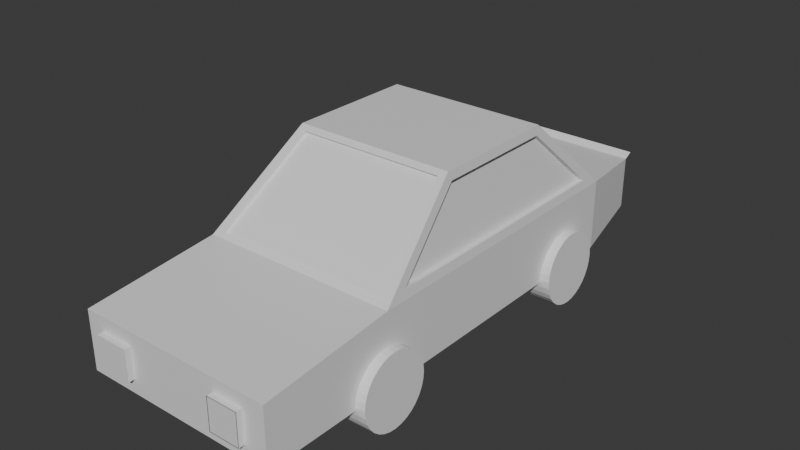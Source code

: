 # Source: Basic_Car_Model.blend  (saved by Blender 4.4.32; exported with 4.5.12 LTS)
import bpy
from mathutils import Matrix  # noqa: F401  (used for matrix-valued properties, if any)

bpy.ops.wm.read_factory_settings(use_empty=True)
scene = bpy.context.scene
scene.name = 'Scene'

# ---- collections
col_collection = bpy.data.collections.new('Collection'); scene.collection.children.link(col_collection)

# ---- materials (node trees are filled in below, after node groups)
mat_material = bpy.data.materials.new('Material')
mat_material.alpha_threshold = 0.0
mat_material.roughness = 0.5
mat_material.line_color = (0.0, 0.0, 0.0, 1.0)

# ---- material node trees
mat_material.use_nodes = True; mat_material.node_tree.nodes.clear()
_N = mat_material.node_tree.nodes; _L = mat_material.node_tree.links
n0 = _N.new('ShaderNodeOutputMaterial'); n0.name = 'Material Output'; n0.location = (300, 300)
n1 = _N.new('ShaderNodeBsdfPrincipled'); n1.name = 'Principled BSDF'; n1.location = (10, 300)
n1.inputs[3].default_value = 1.45
_L.new(n1.outputs[0], n0.inputs[0])
n0.is_active_output = True

# ---- world
world_world = bpy.data.worlds.new('World'); scene.world = world_world
world_world.use_nodes = True; world_world.node_tree.nodes.clear()
_N = world_world.node_tree.nodes; _L = world_world.node_tree.links
n0 = _N.new('ShaderNodeOutputWorld'); n0.name = 'World Output'; n0.location = (300, 300)
n1 = _N.new('ShaderNodeBackground'); n1.name = 'Background'; n1.location = (10, 300)
n1.inputs[0].default_value = (0.05088, 0.05088, 0.05088, 1.0)
_L.new(n1.outputs[0], n0.inputs[0])
n0.is_active_output = True
world_world.color = (0.05088, 0.05088, 0.05088)
world_world.sun_shadow_jitter_overblur = 0.0

# ---- meshes
me_cube = bpy.data.meshes.new('Cube')
me_cube.from_pydata([(0.9899, 0.5782, 1.002), (1.084, 1.473, 0.1814), (0.9899, -0.9516, 1.002), (1.084, -1.83, 0.1814), (-0.6663, 0.5799, 1.011), (-0.8773, 1.494, 0.1726), (-0.6663, -0.9534, 1.011), (-0.8773, -1.851, 0.1726), (-0.9031, 1.759, -0.8297), (-0.9031, -2.112, -0.8297), (1.097, 1.759, -0.8297), (1.097, -2.112, -0.8297), (-0.7265, -3.777, -0.2717), (0.9555, -3.777, -0.1797), (-0.7265, -3.777, -0.6531), (0.9555, -3.777, -0.7451), (0.8509, 2.906, -0.147), (-0.657, 2.906, -0.147), (0.8509, 2.906, -0.7003), (-0.657, 2.906, -0.7003), (-0.9031, -3.777, -0.09511), (1.097, -3.777, -0.09511), (-0.9031, -3.777, -0.8297), (1.097, -3.777, -0.8297), (-0.9031, -3.777, -0.09511), (1.097, -3.777, -0.09511), (-0.9031, -3.777, -0.8297), (1.097, -3.777, -0.8297), (0.09693, 1.759, 0.07037), (0.1683, -1.052, 1.061), (0.09693, -2.057, 0.1224), (0.1683, 0.6219, 1.113), (0.09693, 1.759, -0.8297), (0.09693, -2.112, -0.8297), (0.09693, -3.777, -0.09511), (0.09693, -3.777, -0.8297), (0.09693, 2.906, -0.147), (0.09693, 2.906, -0.7003), (0.09693, -3.777, -0.09511), (0.09693, -3.777, -0.8297), (-0.386, -3.777, -0.2717), (-0.386, -3.777, -0.6531), (0.5625, -3.777, -0.2619), (0.8732, -3.777, -0.2619), (0.5625, -3.777, -0.6629), (0.8732, -3.777, -0.6629), (-0.8185, -3.777, -0.7451), (-0.8185, -3.777, -0.1797), (0.04002, -3.777, -0.1797), (0.04002, -3.777, -0.7451), (0.04002, -3.777, -0.1797), (0.9555, -3.777, -0.1797), (0.04002, -3.777, -0.7451), (0.9555, -3.777, -0.7451), (0.5625, -3.857, -0.2619), (0.8732, -3.857, -0.2619), (0.5625, -3.857, -0.6629), (0.8732, -3.857, -0.6629), (-0.7265, -3.853, -0.6531), (-0.7265, -3.853, -0.2717), (-0.386, -3.853, -0.2717), (-0.386, -3.853, -0.6531), (0.5625, -3.851, -0.2619), (0.8732, -3.851, -0.2619), (0.5625, -3.851, -0.6629), (0.8732, -3.851, -0.6629), (0.09693, 2.906, -0.08957), (-0.7145, 2.906, -0.08957), (0.09693, 2.906, -0.7577), (-0.7145, 2.906, -0.7577), (0.9083, 2.906, -0.7577), (0.9083, 2.906, -0.08957), (0.09693, 3.015, -0.03276), (-0.7145, 3.015, -0.03276), (0.9083, 3.015, -0.03276), (0.09693, 3.015, -0.09021), (-0.657, 3.015, -0.09021), (0.8509, 3.015, -0.09021), (0.9772, 0.6219, 1.113), (1.097, 1.759, 0.07037), (0.9066, -1.052, 1.061), (1.014, -2.057, 0.1224), (0.8735, 0.5782, 0.9887), (0.9678, 1.473, 0.168), (0.8735, -0.9516, 0.9887), (0.9678, -1.83, 0.168), (-0.9031, 1.759, 0.07037), (-0.8126, -2.057, 0.1224), (-0.5763, -1.052, 1.061), (-0.6406, 0.6219, 1.113), (-0.7209, 1.494, 0.1332), (-0.7209, -1.851, 0.1332), (-0.5098, -0.9534, 0.9715), (-0.5098, 0.5799, 0.9715), (0.9411, 0.5782, 0.9965), (1.035, 1.473, 0.1758), (0.9411, -0.9516, 0.9965), (1.035, -1.83, 0.1758), (-0.772, 1.494, 0.1461), (-0.772, -1.851, 0.1461), (-0.5609, -0.9534, 0.9843), (-0.5609, 0.5799, 0.9843), (-0.8063, 1.494, 0.1547), (-0.8063, -1.851, 0.1547), (-0.5952, -0.9534, 0.993), (-0.5952, 0.5799, 0.993), (-0.9031, -2.112, 0.07037), (-0.6406, -0.9959, 1.113), (0.9772, -0.9959, 1.113), (1.097, -2.112, 0.07037), (0.1683, -0.9959, 1.113), (0.09693, -2.112, 0.07037), (0.1683, -1.02, 1.028), (0.09693, -2.026, 0.08906), (-0.8126, -2.026, 0.08906), (-0.5763, -1.02, 1.028), (0.9066, -1.02, 1.028), (1.014, -2.026, 0.08906), (0.2987, 0.6, -0.7606), (0.2987, 0.6, 0.7606), (0.4176, 0.5854, -0.7606), (0.4176, 0.5854, 0.7606), (0.5319, 0.5421, -0.7606), (0.5319, 0.5421, 0.7606), (0.6372, 0.4718, -0.7606), (0.6372, 0.4718, 0.7606), (0.7296, 0.3772, -0.7606), (0.7296, 0.3772, 0.7606), (0.8053, 0.262, -0.7606), (0.8053, 0.262, 0.7606), (0.8616, 0.1305, -0.7606), (0.8616, 0.1305, 0.7606), (0.8963, -0.01219, -0.7606), (0.8963, -0.01219, 0.7606), (0.908, -0.1606, -0.7606), (0.908, -0.1606, 0.7606), (0.8963, -0.3089, -0.7606), (0.8963, -0.3089, 0.7606), (0.8616, -0.4516, -0.7606), (0.8616, -0.4516, 0.7606), (0.8053, -0.5831, -0.7606), (0.8053, -0.5831, 0.7606), (0.7296, -0.6984, -0.7606), (0.7296, -0.6984, 0.7606), (0.6372, -0.7929, -0.7606), (0.6372, -0.7929, 0.7606), (0.5319, -0.8632, -0.7606), (0.5319, -0.8632, 0.7606), (0.4176, -0.9065, -0.7606), (0.4176, -0.9065, 0.7606), (0.2987, -0.9211, -0.7606), (0.2987, -0.9211, 0.7606), (0.1799, -0.9065, -0.7606), (0.1799, -0.9065, 0.7606), (0.06558, -0.8632, -0.7606), (0.06558, -0.8632, 0.7606), (-0.03975, -0.7929, -0.7606), (-0.03975, -0.7929, 0.7606), (-0.1321, -0.6984, -0.7606), (-0.1321, -0.6984, 0.7606), (-0.2078, -0.5831, -0.7606), (-0.2078, -0.5831, 0.7606), (-0.2641, -0.4516, -0.7606), (-0.2641, -0.4516, 0.7606), (-0.2988, -0.3089, -0.7606), (-0.2988, -0.3089, 0.7606), (-0.3105, -0.1606, -0.7606), (-0.3105, -0.1606, 0.7606), (-0.2988, -0.01219, -0.7606), (-0.2988, -0.01219, 0.7606), (-0.2641, 0.1305, -0.7606), (-0.2641, 0.1305, 0.7606), (-0.2078, 0.262, -0.7606), (-0.2078, 0.262, 0.7606), (-0.1321, 0.3772, -0.7606), (-0.1321, 0.3772, 0.7606), (-0.03975, 0.4718, -0.7606), (-0.03975, 0.4718, 0.7606), (0.06558, 0.5421, -0.7606), (0.06558, 0.5421, 0.7606), (0.1799, 0.5854, -0.7606), (0.1799, 0.5854, 0.7606)], [], [(31, 89, 107, 110), (30, 81, 117, 113), (6, 4, 93, 92), (106, 86, 8, 9), (3, 1, 83, 85), (28, 31, 78, 79), (32, 10, 11, 33), (79, 109, 11, 10), (8, 86, 67, 69), (11, 109, 21, 23), (12, 14, 58, 59), (33, 11, 23, 35), (111, 106, 20, 34), (106, 9, 22, 20), (36, 16, 18, 37), (28, 79, 71, 66), (79, 10, 70, 71), (32, 8, 69, 68), (38, 25, 21, 34), (39, 26, 22, 35), (26, 24, 20, 22), (25, 27, 23, 21), (48, 13, 25, 38), (49, 46, 26, 39), (46, 47, 24, 26), (13, 15, 27, 25), (15, 49, 39, 27), (47, 48, 38, 24), (27, 39, 35, 23), (24, 38, 34, 20), (10, 32, 68, 70), (86, 28, 66, 67), (17, 36, 37, 19), (109, 111, 34, 21), (9, 33, 35, 22), (13, 48, 50, 51), (8, 32, 33, 9), (86, 89, 31, 28), (87, 30, 113, 114), (78, 31, 110, 108), (42, 44, 56, 54), (48, 49, 52, 50), (15, 13, 51, 53), (49, 15, 53, 52), (14, 12, 47, 46), (12, 40, 48, 47), (41, 14, 46, 49), (40, 41, 49, 48), (42, 43, 51, 50), (45, 44, 52, 53), (43, 45, 53, 51), (44, 42, 50, 52), (57, 55, 63, 65), (44, 45, 57, 56), (45, 43, 55, 57), (43, 42, 54, 55), (60, 59, 58, 61), (41, 40, 60, 61), (40, 12, 59, 60), (14, 41, 61, 58), (63, 62, 64, 65), (55, 54, 62, 63), (54, 56, 64, 62), (56, 57, 65, 64), (67, 66, 72, 73), (19, 37, 68, 69), (17, 19, 69, 67), (18, 16, 71, 70), (17, 67, 73, 76), (37, 18, 70, 68), (75, 76, 73, 72), (77, 75, 72, 74), (16, 36, 75, 77), (71, 16, 77, 74), (36, 17, 76, 75), (66, 71, 74, 72), (0, 1, 79, 78), (3, 2, 108, 109), (2, 0, 78, 108), (1, 3, 109, 79), (82, 84, 96, 94), (2, 3, 85, 84), (0, 2, 84, 82), (1, 0, 82, 83), (7, 5, 86, 106), (6, 7, 106, 107), (5, 4, 89, 86), (4, 6, 107, 89), (91, 92, 100, 99), (7, 6, 92, 91), (4, 5, 90, 93), (5, 7, 91, 90), (95, 94, 96, 97), (83, 82, 94, 95), (85, 83, 95, 97), (84, 85, 97, 96), (100, 101, 105, 104), (93, 90, 98, 101), (90, 91, 99, 98), (92, 93, 101, 100), (103, 104, 105, 102), (99, 100, 104, 103), (101, 98, 102, 105), (98, 99, 103, 102), (87, 88, 107, 106), (80, 81, 109, 108), (88, 29, 110, 107), (81, 30, 111, 109), (29, 80, 108, 110), (30, 87, 106, 111), (113, 112, 115, 114), (117, 116, 112, 113), (81, 80, 116, 117), (80, 29, 112, 116), (29, 88, 115, 112), (88, 87, 114, 115), (118, 119, 121, 120), (120, 121, 123, 122), (122, 123, 125, 124), (124, 125, 127, 126), (126, 127, 129, 128), (128, 129, 131, 130), (130, 131, 133, 132), (132, 133, 135, 134), (134, 135, 137, 136), (136, 137, 139, 138), (138, 139, 141, 140), (140, 141, 143, 142), (142, 143, 145, 144), (144, 145, 147, 146), (146, 147, 149, 148), (148, 149, 151, 150), (150, 151, 153, 152), (152, 153, 155, 154), (154, 155, 157, 156), (156, 157, 159, 158), (158, 159, 161, 160), (160, 161, 163, 162), (162, 163, 165, 164), (164, 165, 167, 166), (166, 167, 169, 168), (168, 169, 171, 170), (170, 171, 173, 172), (172, 173, 175, 174), (174, 175, 177, 176), (176, 177, 179, 178), (121, 119, 181, 179, 177, 175, 173, 171, 169, 167, 165, 163, 161, 159, 157, 155, 153, 151, 149, 147, 145, 143, 141, 139, 137, 135, 133, 131, 129, 127, 125, 123), (178, 179, 181, 180), (180, 181, 119, 118), (118, 120, 122, 124, 126, 128, 130, 132, 134, 136, 138, 140, 142, 144, 146, 148, 150, 152, 154, 156, 158, 160, 162, 164, 166, 168, 170, 172, 174, 176, 178, 180)])
_uv = me_cube.uv_layers.new(name='UVMap')
_uv.uv.foreach_set('vector', [0.75, 0.5, 0.875, 0.5, 0.875, 0.75, 0.75, 0.75, 0.3875, 0.8755, 0.3875, 0.7598, 0.3875, 0.7598, 0.3875, 0.8755, 0.6005, 0.01504, 0.6005, 0.2349, 0.6005, 0.2349, 0.6005, 0.01504, 0.375, 0.0, 0.375, 0.25, 0.375, 0.25, 0.375, 0.0, 0.4016, 0.7388, 0.4016, 0.5113, 0.4016, 0.5113, 0.4016, 0.7388, 0.375, 0.375, 0.625, 0.375, 0.625, 0.5, 0.375, 0.5, 0.25, 0.5, 0.375, 0.5, 0.375, 0.75, 0.25, 0.75, 0.375, 0.5, 0.375, 0.75, 0.375, 0.75, 0.375, 0.5, 0.375, 0.25, 0.375, 0.25, 0.375, 0.25, 0.375, 0.25, 0.375, 0.75, 0.375, 0.75, 0.375, 0.75, 0.375, 0.75, 0.375, 0.9772, 0.375, 0.9772, 0.375, 0.9772, 0.375, 0.9772, 0.25, 0.75, 0.375, 0.75, 0.375, 0.75, 0.25, 0.75, 0.375, 0.875, 0.375, 1.0, 0.375, 1.0, 0.375, 0.875, 0.375, 0.0, 0.375, 0.0, 0.375, 0.0, 0.375, 0.0, 0.375, 0.375, 0.375, 0.4911, 0.375, 0.4911, 0.375, 0.375, 0.375, 0.375, 0.375, 0.5, 0.375, 0.5, 0.375, 0.375, 0.375, 0.5, 0.375, 0.5, 0.375, 0.5, 0.375, 0.5, 0.25, 0.5, 0.125, 0.5, 0.125, 0.5, 0.25, 0.5, 0.375, 0.875, 0.375, 0.75, 0.375, 0.75, 0.375, 0.875, 0.375, 0.875, 0.375, 1.0, 0.375, 1.0, 0.375, 0.875, 0.0, 0.0, 0.0, 0.0, 0.0, 0.0, 0.0, 0.0, 0.0, 0.0, 0.0, 0.0, 0.0, 0.0, 0.0, 0.0, 0.375, 0.875, 0.375, 0.7606, 0.375, 0.75, 0.375, 0.875, 0.375, 0.875, 0.375, 0.9894, 0.375, 1.0, 0.375, 0.875, 0.375, 0.9894, 0.375, 0.9894, 0.375, 1.0, 0.375, 1.0, 0.375, 0.7606, 0.375, 0.7606, 0.375, 0.75, 0.375, 0.75, 0.375, 0.7606, 0.375, 0.875, 0.375, 0.875, 0.375, 0.75, 0.375, 0.9894, 0.375, 0.875, 0.375, 0.875, 0.375, 1.0, 0.375, 0.75, 0.375, 0.875, 0.375, 0.875, 0.375, 0.75, 0.375, 1.0, 0.375, 0.875, 0.375, 0.875, 0.375, 1.0, 0.375, 0.5, 0.25, 0.5, 0.25, 0.5, 0.375, 0.5, 0.375, 0.25, 0.375, 0.375, 0.375, 0.375, 0.375, 0.25, 0.375, 0.2589, 0.375, 0.375, 0.375, 0.375, 0.375, 0.2589, 0.375, 0.75, 0.375, 0.875, 0.375, 0.875, 0.375, 0.75, 0.125, 0.75, 0.25, 0.75, 0.25, 0.75, 0.125, 0.75, 0.375, 0.7606, 0.375, 0.875, 0.375, 0.875, 0.375, 0.7606, 0.125, 0.5, 0.25, 0.5, 0.25, 0.75, 0.125, 0.75, 0.375, 0.25, 0.625, 0.25, 0.625, 0.375, 0.375, 0.375, 0.3875, 0.9901, 0.3875, 0.8755, 0.3875, 0.8755, 0.3875, 0.9901, 0.625, 0.5, 0.75, 0.5, 0.75, 0.75, 0.625, 0.75, 0.375, 0.8647, 0.375, 0.8647, 0.375, 0.8647, 0.375, 0.8647, 0.0, 0.0, 0.0, 0.0, 0.0, 0.0, 0.0, 0.0, 0.0, 0.0, 0.0, 0.0, 0.0, 0.0, 0.0, 0.0, 0.375, 0.875, 0.375, 0.7606, 0.375, 0.7606, 0.375, 0.875, 0.375, 0.9772, 0.375, 0.9772, 0.375, 0.9894, 0.375, 0.9894, 0.375, 0.9772, 0.375, 0.8873, 0.375, 0.875, 0.375, 0.9894, 0.375, 0.8873, 0.375, 0.9772, 0.375, 0.9894, 0.375, 0.875, 0.375, 0.8873, 0.375, 0.8873, 0.375, 0.875, 0.375, 0.875, 0.375, 0.8647, 0.375, 0.7708, 0.375, 0.7606, 0.375, 0.875, 0.375, 0.7708, 0.375, 0.8647, 0.375, 0.875, 0.375, 0.7606, 0.375, 0.7708, 0.375, 0.7708, 0.375, 0.7606, 0.375, 0.7606, 0.375, 0.8647, 0.375, 0.8647, 0.375, 0.875, 0.375, 0.875, 0.375, 0.7708, 0.375, 0.7708, 0.375, 0.7708, 0.375, 0.7708, 0.375, 0.8647, 0.375, 0.7708, 0.375, 0.7708, 0.375, 0.8647, 0.375, 0.7708, 0.375, 0.7708, 0.375, 0.7708, 0.375, 0.7708, 0.375, 0.7708, 0.375, 0.8647, 0.375, 0.8647, 0.375, 0.7708, 0.375, 0.8873, 0.375, 0.9772, 0.375, 0.9772, 0.375, 0.8873, 0.375, 0.8873, 0.375, 0.8873, 0.375, 0.8873, 0.375, 0.8873, 0.375, 0.8873, 0.375, 0.9772, 0.375, 0.9772, 0.375, 0.8873, 0.375, 0.9772, 0.375, 0.8873, 0.375, 0.8873, 0.375, 0.9772, 0.375, 0.7708, 0.375, 0.8647, 0.375, 0.8647, 0.375, 0.7708, 0.375, 0.7708, 0.375, 0.8647, 0.375, 0.8647, 0.375, 0.7708, 0.375, 0.8647, 0.375, 0.8647, 0.375, 0.8647, 0.375, 0.8647, 0.375, 0.8647, 0.375, 0.7708, 0.375, 0.7708, 0.375, 0.8647, 0.375, 0.25, 0.375, 0.375, 0.375, 0.375, 0.375, 0.25, 0.375, 0.2589, 0.375, 0.375, 0.375, 0.375, 0.375, 0.25, 0.375, 0.2589, 0.375, 0.2589, 0.375, 0.25, 0.375, 0.25, 0.375, 0.4911, 0.375, 0.4911, 0.375, 0.5, 0.375, 0.5, 0.375, 0.2589, 0.375, 0.25, 0.375, 0.25, 0.375, 0.2589, 0.375, 0.375, 0.375, 0.4911, 0.375, 0.5, 0.375, 0.375, 0.375, 0.375, 0.375, 0.2589, 0.375, 0.25, 0.375, 0.375, 0.375, 0.4911, 0.375, 0.375, 0.375, 0.375, 0.375, 0.5, 0.375, 0.4911, 0.375, 0.375, 0.375, 0.375, 0.375, 0.4911, 0.375, 0.5, 0.375, 0.4911, 0.375, 0.4911, 0.375, 0.5, 0.375, 0.375, 0.375, 0.2589, 0.375, 0.2589, 0.375, 0.375, 0.375, 0.375, 0.375, 0.5, 0.375, 0.5, 0.375, 0.375, 0.5984, 0.5161, 0.4016, 0.5113, 0.375, 0.5, 0.625, 0.5, 0.4016, 0.7388, 0.5984, 0.734, 0.625, 0.75, 0.375, 0.75, 0.5984, 0.734, 0.5984, 0.5161, 0.625, 0.5, 0.625, 0.75, 0.4016, 0.5113, 0.4016, 0.7388, 0.375, 0.75, 0.375, 0.5, 0.5984, 0.5161, 0.5984, 0.734, 0.5984, 0.734, 0.5984, 0.5161, 0.5984, 0.734, 0.4016, 0.7388, 0.4016, 0.7388, 0.5984, 0.734, 0.5984, 0.5161, 0.5984, 0.734, 0.5984, 0.734, 0.5984, 0.5161, 0.4016, 0.5113, 0.5984, 0.5161, 0.5984, 0.5161, 0.4016, 0.5113, 0.3995, 0.01048, 0.3995, 0.2394, 0.375, 0.25, 0.375, 0.0, 0.6005, 0.01504, 0.3995, 0.01048, 0.375, 0.0, 0.625, 0.0, 0.3995, 0.2394, 0.6005, 0.2349, 0.625, 0.25, 0.375, 0.25, 0.6005, 0.2349, 0.6005, 0.01504, 0.625, 0.0, 0.625, 0.25, 0.3995, 0.01048, 0.6005, 0.01504, 0.6005, 0.01504, 0.3995, 0.01048, 0.3995, 0.01048, 0.6005, 0.01504, 0.6005, 0.01504, 0.3995, 0.01048, 0.6005, 0.2349, 0.3995, 0.2394, 0.3995, 0.2394, 0.6005, 0.2349, 0.3995, 0.2394, 0.3995, 0.01048, 0.3995, 0.01048, 0.3995, 0.2394, 0.4016, 0.5113, 0.5984, 0.5161, 0.5984, 0.734, 0.4016, 0.7388, 0.4016, 0.5113, 0.5984, 0.5161, 0.5984, 0.5161, 0.4016, 0.5113, 0.4016, 0.7388, 0.4016, 0.5113, 0.4016, 0.5113, 0.4016, 0.7388, 0.5984, 0.734, 0.4016, 0.7388, 0.4016, 0.7388, 0.5984, 0.734, 0.6005, 0.01504, 0.6005, 0.2349, 0.6005, 0.2349, 0.6005, 0.01504, 0.6005, 0.2349, 0.3995, 0.2394, 0.3995, 0.2394, 0.6005, 0.2349, 0.3995, 0.2394, 0.3995, 0.01048, 0.3995, 0.01048, 0.3995, 0.2394, 0.6005, 0.01504, 0.6005, 0.2349, 0.6005, 0.2349, 0.6005, 0.01504, 0.3995, 0.01048, 0.6005, 0.01504, 0.6005, 0.2349, 0.3995, 0.2394, 0.3995, 0.01048, 0.6005, 0.01504, 0.6005, 0.01504, 0.3995, 0.01048, 0.6005, 0.2349, 0.3995, 0.2394, 0.3995, 0.2394, 0.6005, 0.2349, 0.3995, 0.2394, 0.3995, 0.01048, 0.3995, 0.01048, 0.3995, 0.2394, 0.3875, 0.9901, 0.6125, 0.9885, 0.625, 1.0, 0.375, 1.0, 0.6125, 0.7614, 0.3875, 0.7598, 0.375, 0.75, 0.625, 0.75, 0.6125, 0.9885, 0.6125, 0.8745, 0.625, 0.875, 0.625, 1.0, 0.3875, 0.7598, 0.3875, 0.8755, 0.375, 0.875, 0.375, 0.75, 0.6125, 0.8745, 0.6125, 0.7614, 0.625, 0.75, 0.625, 0.875, 0.3875, 0.8755, 0.3875, 0.9901, 0.375, 1.0, 0.375, 0.875, 0.3875, 0.8755, 0.6125, 0.8745, 0.6125, 0.9885, 0.3875, 0.9901, 0.3875, 0.7598, 0.6125, 0.7614, 0.6125, 0.8745, 0.3875, 0.8755, 0.3875, 0.7598, 0.6125, 0.7614, 0.6125, 0.7614, 0.3875, 0.7598, 0.6125, 0.7614, 0.6125, 0.8745, 0.6125, 0.8745, 0.6125, 0.7614, 0.6125, 0.8745, 0.6125, 0.9885, 0.6125, 0.9885, 0.6125, 0.8745, 0.6125, 0.9885, 0.3875, 0.9901, 0.3875, 0.9901, 0.6125, 0.9885, 1.0, 0.5, 1.0, 1.0, 0.9688, 1.0, 0.9688, 0.5, 0.9688, 0.5, 0.9688, 1.0, 0.9375, 1.0, 0.9375, 0.5, 0.9375, 0.5, 0.9375, 1.0, 0.9062, 1.0, 0.9062, 0.5, 0.9062, 0.5, 0.9062, 1.0, 0.875, 1.0, 0.875, 0.5, 0.875, 0.5, 0.875, 1.0, 0.8438, 1.0, 0.8438, 0.5, 0.8438, 0.5, 0.8438, 1.0, 0.8125, 1.0, 0.8125, 0.5, 0.8125, 0.5, 0.8125, 1.0, 0.7812, 1.0, 0.7812, 0.5, 0.7812, 0.5, 0.7812, 1.0, 0.75, 1.0, 0.75, 0.5, 0.75, 0.5, 0.75, 1.0, 0.7188, 1.0, 0.7188, 0.5, 0.7188, 0.5, 0.7188, 1.0, 0.6875, 1.0, 0.6875, 0.5, 0.6875, 0.5, 0.6875, 1.0, 0.6562, 1.0, 0.6562, 0.5, 0.6562, 0.5, 0.6562, 1.0, 0.625, 1.0, 0.625, 0.5, 0.625, 0.5, 0.625, 1.0, 0.5938, 1.0, 0.5938, 0.5, 0.5938, 0.5, 0.5938, 1.0, 0.5625, 1.0, 0.5625, 0.5, 0.5625, 0.5, 0.5625, 1.0, 0.5312, 1.0, 0.5312, 0.5, 0.5312, 0.5, 0.5312, 1.0, 0.5, 1.0, 0.5, 0.5, 0.5, 0.5, 0.5, 1.0, 0.4688, 1.0, 0.4688, 0.5, 0.4688, 0.5, 0.4688, 1.0, 0.4375, 1.0, 0.4375, 0.5, 0.4375, 0.5, 0.4375, 1.0, 0.4062, 1.0, 0.4062, 0.5, 0.4062, 0.5, 0.4062, 1.0, 0.375, 1.0, 0.375, 0.5, 0.375, 0.5, 0.375, 1.0, 0.3438, 1.0, 0.3438, 0.5, 0.3438, 0.5, 0.3438, 1.0, 0.3125, 1.0, 0.3125, 0.5, 0.3125, 0.5, 0.3125, 1.0, 0.2812, 1.0, 0.2812, 0.5, 0.2812, 0.5, 0.2812, 1.0, 0.25, 1.0, 0.25, 0.5, 0.25, 0.5, 0.25, 1.0, 0.2188, 1.0, 0.2188, 0.5, 0.2188, 0.5, 0.2188, 1.0, 0.1875, 1.0, 0.1875, 0.5, 0.1875, 0.5, 0.1875, 1.0, 0.1562, 1.0, 0.1562, 0.5, 0.1562, 0.5, 0.1562, 1.0, 0.125, 1.0, 0.125, 0.5, 0.125, 0.5, 0.125, 1.0, 0.09375, 1.0, 0.09375, 0.5, 0.09375, 0.5, 0.09375, 1.0, 0.0625, 1.0, 0.0625, 0.5, 0.2968, 0.4854, 0.25, 0.49, 0.2032, 0.4854, 0.1582, 0.4717, 0.1167, 0.4496, 0.08029, 0.4197, 0.05045, 0.3833, 0.02827, 0.3418, 0.01461, 0.2968, 0.01, 0.25, 0.01461, 0.2032, 0.02827, 0.1582, 0.05045, 0.1167, 0.08029, 0.08029, 0.1167, 0.05045, 0.1582, 0.02827, 0.2032, 0.01461, 0.25, 0.01, 0.2968, 0.01461, 0.3418, 0.02827, 0.3833, 0.05045, 0.4197, 0.08029, 0.4496, 0.1167, 0.4717, 0.1582, 0.4854, 0.2032, 0.49, 0.25, 0.4854, 0.2968, 0.4717, 0.3418, 0.4496, 0.3833, 0.4197, 0.4197, 0.3833, 0.4496, 0.3418, 0.4717, 0.0625, 0.5, 0.0625, 1.0, 0.03125, 1.0, 0.03125, 0.5, 0.03125, 0.5, 0.03125, 1.0, 0.0, 1.0, 0.0, 0.5, 0.75, 0.49, 0.7968, 0.4854, 0.8418, 0.4717, 0.8833, 0.4496, 0.9197, 0.4197, 0.9496, 0.3833, 0.9717, 0.3418, 0.9854, 0.2968, 0.99, 0.25, 0.9854, 0.2032, 0.9717, 0.1582, 0.9496, 0.1167, 0.9197, 0.08029, 0.8833, 0.05045, 0.8418, 0.02827, 0.7968, 0.01461, 0.75, 0.01, 0.7032, 0.01461, 0.6582, 0.02827, 0.6167, 0.05045, 0.5803, 0.08029, 0.5504, 0.1167, 0.5283, 0.1582, 0.5146, 0.2032, 0.51, 0.25, 0.5146, 0.2968, 0.5283, 0.3418, 0.5504, 0.3833, 0.5803, 0.4197, 0.6167, 0.4496, 0.6582, 0.4717, 0.7032, 0.4854])
me_cube.materials.append(mat_material)
me_cube.use_mirror_vertex_groups = False
me_cube.update()
me_cylinder = bpy.data.meshes.new('Cylinder')
me_cylinder.from_pydata([(0.0, 1.0, -1.0), (0.0, 1.0, -0.3273), (0.1951, 0.9808, -1.0), (0.1951, 0.9808, -0.3273), (0.3827, 0.9239, -1.0), (0.3827, 0.9239, -0.3273), (0.5556, 0.8315, -1.0), (0.5556, 0.8315, -0.3273), (0.7071, 0.7071, -1.0), (0.7071, 0.7071, -0.3273), (0.8315, 0.5556, -1.0), (0.8315, 0.5556, -0.3273), (0.9239, 0.3827, -1.0), (0.9239, 0.3827, -0.3273), (0.9808, 0.1951, -1.0), (0.9808, 0.1951, -0.3273), (1.0, 0.0, -1.0), (1.0, 0.0, -0.3273), (0.9808, -0.1951, -1.0), (0.9808, -0.1951, -0.3273), (0.9239, -0.3827, -1.0), (0.9239, -0.3827, -0.3273), (0.8315, -0.5556, -1.0), (0.8315, -0.5556, -0.3273), (0.7071, -0.7071, -1.0), (0.7071, -0.7071, -0.3273), (0.5556, -0.8315, -1.0), (0.5556, -0.8315, -0.3273), (0.3827, -0.9239, -1.0), (0.3827, -0.9239, -0.3273), (0.1951, -0.9808, -1.0), (0.1951, -0.9808, -0.3273), (0.0, -1.0, -1.0), (0.0, -1.0, -0.3273), (-0.1951, -0.9808, -1.0), (-0.1951, -0.9808, -0.3273), (-0.3827, -0.9239, -1.0), (-0.3827, -0.9239, -0.3273), (-0.5556, -0.8315, -1.0), (-0.5556, -0.8315, -0.3273), (-0.7071, -0.7071, -1.0), (-0.7071, -0.7071, -0.3273), (-0.8315, -0.5556, -1.0), (-0.8315, -0.5556, -0.3273), (-0.9239, -0.3827, -1.0), (-0.9239, -0.3827, -0.3273), (-0.9808, -0.1951, -1.0), (-0.9808, -0.1951, -0.3273), (-1.0, 0.0, -1.0), (-1.0, 0.0, -0.3273), (-0.9808, 0.1951, -1.0), (-0.9808, 0.1951, -0.3273), (-0.9239, 0.3827, -1.0), (-0.9239, 0.3827, -0.3273), (-0.8315, 0.5556, -1.0), (-0.8315, 0.5556, -0.3273), (-0.7071, 0.7071, -1.0), (-0.7071, 0.7071, -0.3273), (-0.5556, 0.8315, -1.0), (-0.5556, 0.8315, -0.3273), (-0.3827, 0.9239, -1.0), (-0.3827, 0.9239, -0.3273), (-0.1951, 0.9808, -1.0), (-0.1951, 0.9808, -0.3273)], [], [(0, 1, 3, 2), (2, 3, 5, 4), (4, 5, 7, 6), (6, 7, 9, 8), (8, 9, 11, 10), (10, 11, 13, 12), (12, 13, 15, 14), (14, 15, 17, 16), (16, 17, 19, 18), (18, 19, 21, 20), (20, 21, 23, 22), (22, 23, 25, 24), (24, 25, 27, 26), (26, 27, 29, 28), (28, 29, 31, 30), (30, 31, 33, 32), (32, 33, 35, 34), (34, 35, 37, 36), (36, 37, 39, 38), (38, 39, 41, 40), (40, 41, 43, 42), (42, 43, 45, 44), (44, 45, 47, 46), (46, 47, 49, 48), (48, 49, 51, 50), (50, 51, 53, 52), (52, 53, 55, 54), (54, 55, 57, 56), (56, 57, 59, 58), (58, 59, 61, 60), (3, 1, 63, 61, 59, 57, 55, 53, 51, 49, 47, 45, 43, 41, 39, 37, 35, 33, 31, 29, 27, 25, 23, 21, 19, 17, 15, 13, 11, 9, 7, 5), (60, 61, 63, 62), (62, 63, 1, 0), (0, 2, 4, 6, 8, 10, 12, 14, 16, 18, 20, 22, 24, 26, 28, 30, 32, 34, 36, 38, 40, 42, 44, 46, 48, 50, 52, 54, 56, 58, 60, 62)])
_uv = me_cylinder.uv_layers.new(name='UVMap')
_uv.uv.foreach_set('vector', [1.0, 0.5, 1.0, 1.0, 0.9688, 1.0, 0.9688, 0.5, 0.9688, 0.5, 0.9688, 1.0, 0.9375, 1.0, 0.9375, 0.5, 0.9375, 0.5, 0.9375, 1.0, 0.9062, 1.0, 0.9062, 0.5, 0.9062, 0.5, 0.9062, 1.0, 0.875, 1.0, 0.875, 0.5, 0.875, 0.5, 0.875, 1.0, 0.8438, 1.0, 0.8438, 0.5, 0.8438, 0.5, 0.8438, 1.0, 0.8125, 1.0, 0.8125, 0.5, 0.8125, 0.5, 0.8125, 1.0, 0.7812, 1.0, 0.7812, 0.5, 0.7812, 0.5, 0.7812, 1.0, 0.75, 1.0, 0.75, 0.5, 0.75, 0.5, 0.75, 1.0, 0.7188, 1.0, 0.7188, 0.5, 0.7188, 0.5, 0.7188, 1.0, 0.6875, 1.0, 0.6875, 0.5, 0.6875, 0.5, 0.6875, 1.0, 0.6562, 1.0, 0.6562, 0.5, 0.6562, 0.5, 0.6562, 1.0, 0.625, 1.0, 0.625, 0.5, 0.625, 0.5, 0.625, 1.0, 0.5938, 1.0, 0.5938, 0.5, 0.5938, 0.5, 0.5938, 1.0, 0.5625, 1.0, 0.5625, 0.5, 0.5625, 0.5, 0.5625, 1.0, 0.5312, 1.0, 0.5312, 0.5, 0.5312, 0.5, 0.5312, 1.0, 0.5, 1.0, 0.5, 0.5, 0.5, 0.5, 0.5, 1.0, 0.4688, 1.0, 0.4688, 0.5, 0.4688, 0.5, 0.4688, 1.0, 0.4375, 1.0, 0.4375, 0.5, 0.4375, 0.5, 0.4375, 1.0, 0.4062, 1.0, 0.4062, 0.5, 0.4062, 0.5, 0.4062, 1.0, 0.375, 1.0, 0.375, 0.5, 0.375, 0.5, 0.375, 1.0, 0.3438, 1.0, 0.3438, 0.5, 0.3438, 0.5, 0.3438, 1.0, 0.3125, 1.0, 0.3125, 0.5, 0.3125, 0.5, 0.3125, 1.0, 0.2812, 1.0, 0.2812, 0.5, 0.2812, 0.5, 0.2812, 1.0, 0.25, 1.0, 0.25, 0.5, 0.25, 0.5, 0.25, 1.0, 0.2188, 1.0, 0.2188, 0.5, 0.2188, 0.5, 0.2188, 1.0, 0.1875, 1.0, 0.1875, 0.5, 0.1875, 0.5, 0.1875, 1.0, 0.1562, 1.0, 0.1562, 0.5, 0.1562, 0.5, 0.1562, 1.0, 0.125, 1.0, 0.125, 0.5, 0.125, 0.5, 0.125, 1.0, 0.09375, 1.0, 0.09375, 0.5, 0.09375, 0.5, 0.09375, 1.0, 0.0625, 1.0, 0.0625, 0.5, 0.2968, 0.4854, 0.25, 0.49, 0.2032, 0.4854, 0.1582, 0.4717, 0.1167, 0.4496, 0.08029, 0.4197, 0.05045, 0.3833, 0.02827, 0.3418, 0.01461, 0.2968, 0.01, 0.25, 0.01461, 0.2032, 0.02827, 0.1582, 0.05045, 0.1167, 0.08029, 0.08029, 0.1167, 0.05045, 0.1582, 0.02827, 0.2032, 0.01461, 0.25, 0.01, 0.2968, 0.01461, 0.3418, 0.02827, 0.3833, 0.05045, 0.4197, 0.08029, 0.4496, 0.1167, 0.4717, 0.1582, 0.4854, 0.2032, 0.49, 0.25, 0.4854, 0.2968, 0.4717, 0.3418, 0.4496, 0.3833, 0.4197, 0.4197, 0.3833, 0.4496, 0.3418, 0.4717, 0.0625, 0.5, 0.0625, 1.0, 0.03125, 1.0, 0.03125, 0.5, 0.03125, 0.5, 0.03125, 1.0, 0.0, 1.0, 0.0, 0.5, 0.75, 0.49, 0.7968, 0.4854, 0.8418, 0.4717, 0.8833, 0.4496, 0.9197, 0.4197, 0.9496, 0.3833, 0.9717, 0.3418, 0.9854, 0.2968, 0.99, 0.25, 0.9854, 0.2032, 0.9717, 0.1582, 0.9496, 0.1167, 0.9197, 0.08029, 0.8833, 0.05045, 0.8418, 0.02827, 0.7968, 0.01461, 0.75, 0.01, 0.7032, 0.01461, 0.6582, 0.02827, 0.6167, 0.05045, 0.5803, 0.08029, 0.5504, 0.1167, 0.5283, 0.1582, 0.5146, 0.2032, 0.51, 0.25, 0.5146, 0.2968, 0.5283, 0.3418, 0.5504, 0.3833, 0.5803, 0.4197, 0.6167, 0.4496, 0.6582, 0.4717, 0.7032, 0.4854])
me_cylinder.update()
me_cylinder_001 = bpy.data.meshes.new('Cylinder.001')
me_cylinder_001.from_pydata([(0.0, 1.0, -1.0), (0.0, 1.0, -0.3273), (0.1951, 0.9808, -1.0), (0.1951, 0.9808, -0.3273), (0.3827, 0.9239, -1.0), (0.3827, 0.9239, -0.3273), (0.5556, 0.8315, -1.0), (0.5556, 0.8315, -0.3273), (0.7071, 0.7071, -1.0), (0.7071, 0.7071, -0.3273), (0.8315, 0.5556, -1.0), (0.8315, 0.5556, -0.3273), (0.9239, 0.3827, -1.0), (0.9239, 0.3827, -0.3273), (0.9808, 0.1951, -1.0), (0.9808, 0.1951, -0.3273), (1.0, 0.0, -1.0), (1.0, 0.0, -0.3273), (0.9808, -0.1951, -1.0), (0.9808, -0.1951, -0.3273), (0.9239, -0.3827, -1.0), (0.9239, -0.3827, -0.3273), (0.8315, -0.5556, -1.0), (0.8315, -0.5556, -0.3273), (0.7071, -0.7071, -1.0), (0.7071, -0.7071, -0.3273), (0.5556, -0.8315, -1.0), (0.5556, -0.8315, -0.3273), (0.3827, -0.9239, -1.0), (0.3827, -0.9239, -0.3273), (0.1951, -0.9808, -1.0), (0.1951, -0.9808, -0.3273), (0.0, -1.0, -1.0), (0.0, -1.0, -0.3273), (-0.1951, -0.9808, -1.0), (-0.1951, -0.9808, -0.3273), (-0.3827, -0.9239, -1.0), (-0.3827, -0.9239, -0.3273), (-0.5556, -0.8315, -1.0), (-0.5556, -0.8315, -0.3273), (-0.7071, -0.7071, -1.0), (-0.7071, -0.7071, -0.3273), (-0.8315, -0.5556, -1.0), (-0.8315, -0.5556, -0.3273), (-0.9239, -0.3827, -1.0), (-0.9239, -0.3827, -0.3273), (-0.9808, -0.1951, -1.0), (-0.9808, -0.1951, -0.3273), (-1.0, 0.0, -1.0), (-1.0, 0.0, -0.3273), (-0.9808, 0.1951, -1.0), (-0.9808, 0.1951, -0.3273), (-0.9239, 0.3827, -1.0), (-0.9239, 0.3827, -0.3273), (-0.8315, 0.5556, -1.0), (-0.8315, 0.5556, -0.3273), (-0.7071, 0.7071, -1.0), (-0.7071, 0.7071, -0.3273), (-0.5556, 0.8315, -1.0), (-0.5556, 0.8315, -0.3273), (-0.3827, 0.9239, -1.0), (-0.3827, 0.9239, -0.3273), (-0.1951, 0.9808, -1.0), (-0.1951, 0.9808, -0.3273)], [], [(0, 1, 3, 2), (2, 3, 5, 4), (4, 5, 7, 6), (6, 7, 9, 8), (8, 9, 11, 10), (10, 11, 13, 12), (12, 13, 15, 14), (14, 15, 17, 16), (16, 17, 19, 18), (18, 19, 21, 20), (20, 21, 23, 22), (22, 23, 25, 24), (24, 25, 27, 26), (26, 27, 29, 28), (28, 29, 31, 30), (30, 31, 33, 32), (32, 33, 35, 34), (34, 35, 37, 36), (36, 37, 39, 38), (38, 39, 41, 40), (40, 41, 43, 42), (42, 43, 45, 44), (44, 45, 47, 46), (46, 47, 49, 48), (48, 49, 51, 50), (50, 51, 53, 52), (52, 53, 55, 54), (54, 55, 57, 56), (56, 57, 59, 58), (58, 59, 61, 60), (3, 1, 63, 61, 59, 57, 55, 53, 51, 49, 47, 45, 43, 41, 39, 37, 35, 33, 31, 29, 27, 25, 23, 21, 19, 17, 15, 13, 11, 9, 7, 5), (60, 61, 63, 62), (62, 63, 1, 0), (0, 2, 4, 6, 8, 10, 12, 14, 16, 18, 20, 22, 24, 26, 28, 30, 32, 34, 36, 38, 40, 42, 44, 46, 48, 50, 52, 54, 56, 58, 60, 62)])
_uv = me_cylinder_001.uv_layers.new(name='UVMap')
_uv.uv.foreach_set('vector', [1.0, 0.5, 1.0, 1.0, 0.9688, 1.0, 0.9688, 0.5, 0.9688, 0.5, 0.9688, 1.0, 0.9375, 1.0, 0.9375, 0.5, 0.9375, 0.5, 0.9375, 1.0, 0.9062, 1.0, 0.9062, 0.5, 0.9062, 0.5, 0.9062, 1.0, 0.875, 1.0, 0.875, 0.5, 0.875, 0.5, 0.875, 1.0, 0.8438, 1.0, 0.8438, 0.5, 0.8438, 0.5, 0.8438, 1.0, 0.8125, 1.0, 0.8125, 0.5, 0.8125, 0.5, 0.8125, 1.0, 0.7812, 1.0, 0.7812, 0.5, 0.7812, 0.5, 0.7812, 1.0, 0.75, 1.0, 0.75, 0.5, 0.75, 0.5, 0.75, 1.0, 0.7188, 1.0, 0.7188, 0.5, 0.7188, 0.5, 0.7188, 1.0, 0.6875, 1.0, 0.6875, 0.5, 0.6875, 0.5, 0.6875, 1.0, 0.6562, 1.0, 0.6562, 0.5, 0.6562, 0.5, 0.6562, 1.0, 0.625, 1.0, 0.625, 0.5, 0.625, 0.5, 0.625, 1.0, 0.5938, 1.0, 0.5938, 0.5, 0.5938, 0.5, 0.5938, 1.0, 0.5625, 1.0, 0.5625, 0.5, 0.5625, 0.5, 0.5625, 1.0, 0.5312, 1.0, 0.5312, 0.5, 0.5312, 0.5, 0.5312, 1.0, 0.5, 1.0, 0.5, 0.5, 0.5, 0.5, 0.5, 1.0, 0.4688, 1.0, 0.4688, 0.5, 0.4688, 0.5, 0.4688, 1.0, 0.4375, 1.0, 0.4375, 0.5, 0.4375, 0.5, 0.4375, 1.0, 0.4062, 1.0, 0.4062, 0.5, 0.4062, 0.5, 0.4062, 1.0, 0.375, 1.0, 0.375, 0.5, 0.375, 0.5, 0.375, 1.0, 0.3438, 1.0, 0.3438, 0.5, 0.3438, 0.5, 0.3438, 1.0, 0.3125, 1.0, 0.3125, 0.5, 0.3125, 0.5, 0.3125, 1.0, 0.2812, 1.0, 0.2812, 0.5, 0.2812, 0.5, 0.2812, 1.0, 0.25, 1.0, 0.25, 0.5, 0.25, 0.5, 0.25, 1.0, 0.2188, 1.0, 0.2188, 0.5, 0.2188, 0.5, 0.2188, 1.0, 0.1875, 1.0, 0.1875, 0.5, 0.1875, 0.5, 0.1875, 1.0, 0.1562, 1.0, 0.1562, 0.5, 0.1562, 0.5, 0.1562, 1.0, 0.125, 1.0, 0.125, 0.5, 0.125, 0.5, 0.125, 1.0, 0.09375, 1.0, 0.09375, 0.5, 0.09375, 0.5, 0.09375, 1.0, 0.0625, 1.0, 0.0625, 0.5, 0.2968, 0.4854, 0.25, 0.49, 0.2032, 0.4854, 0.1582, 0.4717, 0.1167, 0.4496, 0.08029, 0.4197, 0.05045, 0.3833, 0.02827, 0.3418, 0.01461, 0.2968, 0.01, 0.25, 0.01461, 0.2032, 0.02827, 0.1582, 0.05045, 0.1167, 0.08029, 0.08029, 0.1167, 0.05045, 0.1582, 0.02827, 0.2032, 0.01461, 0.25, 0.01, 0.2968, 0.01461, 0.3418, 0.02827, 0.3833, 0.05045, 0.4197, 0.08029, 0.4496, 0.1167, 0.4717, 0.1582, 0.4854, 0.2032, 0.49, 0.25, 0.4854, 0.2968, 0.4717, 0.3418, 0.4496, 0.3833, 0.4197, 0.4197, 0.3833, 0.4496, 0.3418, 0.4717, 0.0625, 0.5, 0.0625, 1.0, 0.03125, 1.0, 0.03125, 0.5, 0.03125, 0.5, 0.03125, 1.0, 0.0, 1.0, 0.0, 0.5, 0.75, 0.49, 0.7968, 0.4854, 0.8418, 0.4717, 0.8833, 0.4496, 0.9197, 0.4197, 0.9496, 0.3833, 0.9717, 0.3418, 0.9854, 0.2968, 0.99, 0.25, 0.9854, 0.2032, 0.9717, 0.1582, 0.9496, 0.1167, 0.9197, 0.08029, 0.8833, 0.05045, 0.8418, 0.02827, 0.7968, 0.01461, 0.75, 0.01, 0.7032, 0.01461, 0.6582, 0.02827, 0.6167, 0.05045, 0.5803, 0.08029, 0.5504, 0.1167, 0.5283, 0.1582, 0.5146, 0.2032, 0.51, 0.25, 0.5146, 0.2968, 0.5283, 0.3418, 0.5504, 0.3833, 0.5803, 0.4197, 0.6167, 0.4496, 0.6582, 0.4717, 0.7032, 0.4854])
me_cylinder_001.update()
me_cylinder_002 = bpy.data.meshes.new('Cylinder.002')
me_cylinder_002.from_pydata([(0.0, 1.0, -1.0), (0.0, 1.0, -0.3273), (0.1951, 0.9808, -1.0), (0.1951, 0.9808, -0.3273), (0.3827, 0.9239, -1.0), (0.3827, 0.9239, -0.3273), (0.5556, 0.8315, -1.0), (0.5556, 0.8315, -0.3273), (0.7071, 0.7071, -1.0), (0.7071, 0.7071, -0.3273), (0.8315, 0.5556, -1.0), (0.8315, 0.5556, -0.3273), (0.9239, 0.3827, -1.0), (0.9239, 0.3827, -0.3273), (0.9808, 0.1951, -1.0), (0.9808, 0.1951, -0.3273), (1.0, 0.0, -1.0), (1.0, 0.0, -0.3273), (0.9808, -0.1951, -1.0), (0.9808, -0.1951, -0.3273), (0.9239, -0.3827, -1.0), (0.9239, -0.3827, -0.3273), (0.8315, -0.5556, -1.0), (0.8315, -0.5556, -0.3273), (0.7071, -0.7071, -1.0), (0.7071, -0.7071, -0.3273), (0.5556, -0.8315, -1.0), (0.5556, -0.8315, -0.3273), (0.3827, -0.9239, -1.0), (0.3827, -0.9239, -0.3273), (0.1951, -0.9808, -1.0), (0.1951, -0.9808, -0.3273), (0.0, -1.0, -1.0), (0.0, -1.0, -0.3273), (-0.1951, -0.9808, -1.0), (-0.1951, -0.9808, -0.3273), (-0.3827, -0.9239, -1.0), (-0.3827, -0.9239, -0.3273), (-0.5556, -0.8315, -1.0), (-0.5556, -0.8315, -0.3273), (-0.7071, -0.7071, -1.0), (-0.7071, -0.7071, -0.3273), (-0.8315, -0.5556, -1.0), (-0.8315, -0.5556, -0.3273), (-0.9239, -0.3827, -1.0), (-0.9239, -0.3827, -0.3273), (-0.9808, -0.1951, -1.0), (-0.9808, -0.1951, -0.3273), (-1.0, 0.0, -1.0), (-1.0, 0.0, -0.3273), (-0.9808, 0.1951, -1.0), (-0.9808, 0.1951, -0.3273), (-0.9239, 0.3827, -1.0), (-0.9239, 0.3827, -0.3273), (-0.8315, 0.5556, -1.0), (-0.8315, 0.5556, -0.3273), (-0.7071, 0.7071, -1.0), (-0.7071, 0.7071, -0.3273), (-0.5556, 0.8315, -1.0), (-0.5556, 0.8315, -0.3273), (-0.3827, 0.9239, -1.0), (-0.3827, 0.9239, -0.3273), (-0.1951, 0.9808, -1.0), (-0.1951, 0.9808, -0.3273)], [], [(0, 1, 3, 2), (2, 3, 5, 4), (4, 5, 7, 6), (6, 7, 9, 8), (8, 9, 11, 10), (10, 11, 13, 12), (12, 13, 15, 14), (14, 15, 17, 16), (16, 17, 19, 18), (18, 19, 21, 20), (20, 21, 23, 22), (22, 23, 25, 24), (24, 25, 27, 26), (26, 27, 29, 28), (28, 29, 31, 30), (30, 31, 33, 32), (32, 33, 35, 34), (34, 35, 37, 36), (36, 37, 39, 38), (38, 39, 41, 40), (40, 41, 43, 42), (42, 43, 45, 44), (44, 45, 47, 46), (46, 47, 49, 48), (48, 49, 51, 50), (50, 51, 53, 52), (52, 53, 55, 54), (54, 55, 57, 56), (56, 57, 59, 58), (58, 59, 61, 60), (3, 1, 63, 61, 59, 57, 55, 53, 51, 49, 47, 45, 43, 41, 39, 37, 35, 33, 31, 29, 27, 25, 23, 21, 19, 17, 15, 13, 11, 9, 7, 5), (60, 61, 63, 62), (62, 63, 1, 0), (0, 2, 4, 6, 8, 10, 12, 14, 16, 18, 20, 22, 24, 26, 28, 30, 32, 34, 36, 38, 40, 42, 44, 46, 48, 50, 52, 54, 56, 58, 60, 62)])
_uv = me_cylinder_002.uv_layers.new(name='UVMap')
_uv.uv.foreach_set('vector', [1.0, 0.5, 1.0, 1.0, 0.9688, 1.0, 0.9688, 0.5, 0.9688, 0.5, 0.9688, 1.0, 0.9375, 1.0, 0.9375, 0.5, 0.9375, 0.5, 0.9375, 1.0, 0.9062, 1.0, 0.9062, 0.5, 0.9062, 0.5, 0.9062, 1.0, 0.875, 1.0, 0.875, 0.5, 0.875, 0.5, 0.875, 1.0, 0.8438, 1.0, 0.8438, 0.5, 0.8438, 0.5, 0.8438, 1.0, 0.8125, 1.0, 0.8125, 0.5, 0.8125, 0.5, 0.8125, 1.0, 0.7812, 1.0, 0.7812, 0.5, 0.7812, 0.5, 0.7812, 1.0, 0.75, 1.0, 0.75, 0.5, 0.75, 0.5, 0.75, 1.0, 0.7188, 1.0, 0.7188, 0.5, 0.7188, 0.5, 0.7188, 1.0, 0.6875, 1.0, 0.6875, 0.5, 0.6875, 0.5, 0.6875, 1.0, 0.6562, 1.0, 0.6562, 0.5, 0.6562, 0.5, 0.6562, 1.0, 0.625, 1.0, 0.625, 0.5, 0.625, 0.5, 0.625, 1.0, 0.5938, 1.0, 0.5938, 0.5, 0.5938, 0.5, 0.5938, 1.0, 0.5625, 1.0, 0.5625, 0.5, 0.5625, 0.5, 0.5625, 1.0, 0.5312, 1.0, 0.5312, 0.5, 0.5312, 0.5, 0.5312, 1.0, 0.5, 1.0, 0.5, 0.5, 0.5, 0.5, 0.5, 1.0, 0.4688, 1.0, 0.4688, 0.5, 0.4688, 0.5, 0.4688, 1.0, 0.4375, 1.0, 0.4375, 0.5, 0.4375, 0.5, 0.4375, 1.0, 0.4062, 1.0, 0.4062, 0.5, 0.4062, 0.5, 0.4062, 1.0, 0.375, 1.0, 0.375, 0.5, 0.375, 0.5, 0.375, 1.0, 0.3438, 1.0, 0.3438, 0.5, 0.3438, 0.5, 0.3438, 1.0, 0.3125, 1.0, 0.3125, 0.5, 0.3125, 0.5, 0.3125, 1.0, 0.2812, 1.0, 0.2812, 0.5, 0.2812, 0.5, 0.2812, 1.0, 0.25, 1.0, 0.25, 0.5, 0.25, 0.5, 0.25, 1.0, 0.2188, 1.0, 0.2188, 0.5, 0.2188, 0.5, 0.2188, 1.0, 0.1875, 1.0, 0.1875, 0.5, 0.1875, 0.5, 0.1875, 1.0, 0.1562, 1.0, 0.1562, 0.5, 0.1562, 0.5, 0.1562, 1.0, 0.125, 1.0, 0.125, 0.5, 0.125, 0.5, 0.125, 1.0, 0.09375, 1.0, 0.09375, 0.5, 0.09375, 0.5, 0.09375, 1.0, 0.0625, 1.0, 0.0625, 0.5, 0.2968, 0.4854, 0.25, 0.49, 0.2032, 0.4854, 0.1582, 0.4717, 0.1167, 0.4496, 0.08029, 0.4197, 0.05045, 0.3833, 0.02827, 0.3418, 0.01461, 0.2968, 0.01, 0.25, 0.01461, 0.2032, 0.02827, 0.1582, 0.05045, 0.1167, 0.08029, 0.08029, 0.1167, 0.05045, 0.1582, 0.02827, 0.2032, 0.01461, 0.25, 0.01, 0.2968, 0.01461, 0.3418, 0.02827, 0.3833, 0.05045, 0.4197, 0.08029, 0.4496, 0.1167, 0.4717, 0.1582, 0.4854, 0.2032, 0.49, 0.25, 0.4854, 0.2968, 0.4717, 0.3418, 0.4496, 0.3833, 0.4197, 0.4197, 0.3833, 0.4496, 0.3418, 0.4717, 0.0625, 0.5, 0.0625, 1.0, 0.03125, 1.0, 0.03125, 0.5, 0.03125, 0.5, 0.03125, 1.0, 0.0, 1.0, 0.0, 0.5, 0.75, 0.49, 0.7968, 0.4854, 0.8418, 0.4717, 0.8833, 0.4496, 0.9197, 0.4197, 0.9496, 0.3833, 0.9717, 0.3418, 0.9854, 0.2968, 0.99, 0.25, 0.9854, 0.2032, 0.9717, 0.1582, 0.9496, 0.1167, 0.9197, 0.08029, 0.8833, 0.05045, 0.8418, 0.02827, 0.7968, 0.01461, 0.75, 0.01, 0.7032, 0.01461, 0.6582, 0.02827, 0.6167, 0.05045, 0.5803, 0.08029, 0.5504, 0.1167, 0.5283, 0.1582, 0.5146, 0.2032, 0.51, 0.25, 0.5146, 0.2968, 0.5283, 0.3418, 0.5504, 0.3833, 0.5803, 0.4197, 0.6167, 0.4496, 0.6582, 0.4717, 0.7032, 0.4854])
me_cylinder_002.update()
me_cylinder_003 = bpy.data.meshes.new('Cylinder.003')
me_cylinder_003.from_pydata([(0.0, 1.0, -1.0), (0.0, 1.0, -0.3273), (0.1951, 0.9808, -1.0), (0.1951, 0.9808, -0.3273), (0.3827, 0.9239, -1.0), (0.3827, 0.9239, -0.3273), (0.5556, 0.8315, -1.0), (0.5556, 0.8315, -0.3273), (0.7071, 0.7071, -1.0), (0.7071, 0.7071, -0.3273), (0.8315, 0.5556, -1.0), (0.8315, 0.5556, -0.3273), (0.9239, 0.3827, -1.0), (0.9239, 0.3827, -0.3273), (0.9808, 0.1951, -1.0), (0.9808, 0.1951, -0.3273), (1.0, 0.0, -1.0), (1.0, 0.0, -0.3273), (0.9808, -0.1951, -1.0), (0.9808, -0.1951, -0.3273), (0.9239, -0.3827, -1.0), (0.9239, -0.3827, -0.3273), (0.8315, -0.5556, -1.0), (0.8315, -0.5556, -0.3273), (0.7071, -0.7071, -1.0), (0.7071, -0.7071, -0.3273), (0.5556, -0.8315, -1.0), (0.5556, -0.8315, -0.3273), (0.3827, -0.9239, -1.0), (0.3827, -0.9239, -0.3273), (0.1951, -0.9808, -1.0), (0.1951, -0.9808, -0.3273), (0.0, -1.0, -1.0), (0.0, -1.0, -0.3273), (-0.1951, -0.9808, -1.0), (-0.1951, -0.9808, -0.3273), (-0.3827, -0.9239, -1.0), (-0.3827, -0.9239, -0.3273), (-0.5556, -0.8315, -1.0), (-0.5556, -0.8315, -0.3273), (-0.7071, -0.7071, -1.0), (-0.7071, -0.7071, -0.3273), (-0.8315, -0.5556, -1.0), (-0.8315, -0.5556, -0.3273), (-0.9239, -0.3827, -1.0), (-0.9239, -0.3827, -0.3273), (-0.9808, -0.1951, -1.0), (-0.9808, -0.1951, -0.3273), (-1.0, 0.0, -1.0), (-1.0, 0.0, -0.3273), (-0.9808, 0.1951, -1.0), (-0.9808, 0.1951, -0.3273), (-0.9239, 0.3827, -1.0), (-0.9239, 0.3827, -0.3273), (-0.8315, 0.5556, -1.0), (-0.8315, 0.5556, -0.3273), (-0.7071, 0.7071, -1.0), (-0.7071, 0.7071, -0.3273), (-0.5556, 0.8315, -1.0), (-0.5556, 0.8315, -0.3273), (-0.3827, 0.9239, -1.0), (-0.3827, 0.9239, -0.3273), (-0.1951, 0.9808, -1.0), (-0.1951, 0.9808, -0.3273)], [], [(0, 1, 3, 2), (2, 3, 5, 4), (4, 5, 7, 6), (6, 7, 9, 8), (8, 9, 11, 10), (10, 11, 13, 12), (12, 13, 15, 14), (14, 15, 17, 16), (16, 17, 19, 18), (18, 19, 21, 20), (20, 21, 23, 22), (22, 23, 25, 24), (24, 25, 27, 26), (26, 27, 29, 28), (28, 29, 31, 30), (30, 31, 33, 32), (32, 33, 35, 34), (34, 35, 37, 36), (36, 37, 39, 38), (38, 39, 41, 40), (40, 41, 43, 42), (42, 43, 45, 44), (44, 45, 47, 46), (46, 47, 49, 48), (48, 49, 51, 50), (50, 51, 53, 52), (52, 53, 55, 54), (54, 55, 57, 56), (56, 57, 59, 58), (58, 59, 61, 60), (3, 1, 63, 61, 59, 57, 55, 53, 51, 49, 47, 45, 43, 41, 39, 37, 35, 33, 31, 29, 27, 25, 23, 21, 19, 17, 15, 13, 11, 9, 7, 5), (60, 61, 63, 62), (62, 63, 1, 0), (0, 2, 4, 6, 8, 10, 12, 14, 16, 18, 20, 22, 24, 26, 28, 30, 32, 34, 36, 38, 40, 42, 44, 46, 48, 50, 52, 54, 56, 58, 60, 62)])
_uv = me_cylinder_003.uv_layers.new(name='UVMap')
_uv.uv.foreach_set('vector', [1.0, 0.5, 1.0, 1.0, 0.9688, 1.0, 0.9688, 0.5, 0.9688, 0.5, 0.9688, 1.0, 0.9375, 1.0, 0.9375, 0.5, 0.9375, 0.5, 0.9375, 1.0, 0.9062, 1.0, 0.9062, 0.5, 0.9062, 0.5, 0.9062, 1.0, 0.875, 1.0, 0.875, 0.5, 0.875, 0.5, 0.875, 1.0, 0.8438, 1.0, 0.8438, 0.5, 0.8438, 0.5, 0.8438, 1.0, 0.8125, 1.0, 0.8125, 0.5, 0.8125, 0.5, 0.8125, 1.0, 0.7812, 1.0, 0.7812, 0.5, 0.7812, 0.5, 0.7812, 1.0, 0.75, 1.0, 0.75, 0.5, 0.75, 0.5, 0.75, 1.0, 0.7188, 1.0, 0.7188, 0.5, 0.7188, 0.5, 0.7188, 1.0, 0.6875, 1.0, 0.6875, 0.5, 0.6875, 0.5, 0.6875, 1.0, 0.6562, 1.0, 0.6562, 0.5, 0.6562, 0.5, 0.6562, 1.0, 0.625, 1.0, 0.625, 0.5, 0.625, 0.5, 0.625, 1.0, 0.5938, 1.0, 0.5938, 0.5, 0.5938, 0.5, 0.5938, 1.0, 0.5625, 1.0, 0.5625, 0.5, 0.5625, 0.5, 0.5625, 1.0, 0.5312, 1.0, 0.5312, 0.5, 0.5312, 0.5, 0.5312, 1.0, 0.5, 1.0, 0.5, 0.5, 0.5, 0.5, 0.5, 1.0, 0.4688, 1.0, 0.4688, 0.5, 0.4688, 0.5, 0.4688, 1.0, 0.4375, 1.0, 0.4375, 0.5, 0.4375, 0.5, 0.4375, 1.0, 0.4062, 1.0, 0.4062, 0.5, 0.4062, 0.5, 0.4062, 1.0, 0.375, 1.0, 0.375, 0.5, 0.375, 0.5, 0.375, 1.0, 0.3438, 1.0, 0.3438, 0.5, 0.3438, 0.5, 0.3438, 1.0, 0.3125, 1.0, 0.3125, 0.5, 0.3125, 0.5, 0.3125, 1.0, 0.2812, 1.0, 0.2812, 0.5, 0.2812, 0.5, 0.2812, 1.0, 0.25, 1.0, 0.25, 0.5, 0.25, 0.5, 0.25, 1.0, 0.2188, 1.0, 0.2188, 0.5, 0.2188, 0.5, 0.2188, 1.0, 0.1875, 1.0, 0.1875, 0.5, 0.1875, 0.5, 0.1875, 1.0, 0.1562, 1.0, 0.1562, 0.5, 0.1562, 0.5, 0.1562, 1.0, 0.125, 1.0, 0.125, 0.5, 0.125, 0.5, 0.125, 1.0, 0.09375, 1.0, 0.09375, 0.5, 0.09375, 0.5, 0.09375, 1.0, 0.0625, 1.0, 0.0625, 0.5, 0.2968, 0.4854, 0.25, 0.49, 0.2032, 0.4854, 0.1582, 0.4717, 0.1167, 0.4496, 0.08029, 0.4197, 0.05045, 0.3833, 0.02827, 0.3418, 0.01461, 0.2968, 0.01, 0.25, 0.01461, 0.2032, 0.02827, 0.1582, 0.05045, 0.1167, 0.08029, 0.08029, 0.1167, 0.05045, 0.1582, 0.02827, 0.2032, 0.01461, 0.25, 0.01, 0.2968, 0.01461, 0.3418, 0.02827, 0.3833, 0.05045, 0.4197, 0.08029, 0.4496, 0.1167, 0.4717, 0.1582, 0.4854, 0.2032, 0.49, 0.25, 0.4854, 0.2968, 0.4717, 0.3418, 0.4496, 0.3833, 0.4197, 0.4197, 0.3833, 0.4496, 0.3418, 0.4717, 0.0625, 0.5, 0.0625, 1.0, 0.03125, 1.0, 0.03125, 0.5, 0.03125, 0.5, 0.03125, 1.0, 0.0, 1.0, 0.0, 0.5, 0.75, 0.49, 0.7968, 0.4854, 0.8418, 0.4717, 0.8833, 0.4496, 0.9197, 0.4197, 0.9496, 0.3833, 0.9717, 0.3418, 0.9854, 0.2968, 0.99, 0.25, 0.9854, 0.2032, 0.9717, 0.1582, 0.9496, 0.1167, 0.9197, 0.08029, 0.8833, 0.05045, 0.8418, 0.02827, 0.7968, 0.01461, 0.75, 0.01, 0.7032, 0.01461, 0.6582, 0.02827, 0.6167, 0.05045, 0.5803, 0.08029, 0.5504, 0.1167, 0.5283, 0.1582, 0.5146, 0.2032, 0.51, 0.25, 0.5146, 0.2968, 0.5283, 0.3418, 0.5504, 0.3833, 0.5803, 0.4197, 0.6167, 0.4496, 0.6582, 0.4717, 0.7032, 0.4854])
me_cylinder_003.update()

# ---- objects
ob_cube = bpy.data.objects.new('Cube', me_cube)
ob_cylinder = bpy.data.objects.new('Cylinder', me_cylinder)
ob_cylinder_001 = bpy.data.objects.new('Cylinder.001', me_cylinder_001)
ob_cylinder_002 = bpy.data.objects.new('Cylinder.002', me_cylinder_002)
ob_cylinder_003 = bpy.data.objects.new('Cylinder.003', me_cylinder_003)

# ---- transforms, parenting, visibility, modifiers, constraints
ob_cube.location = (-0.4903, 0.2111, 0.0)
ob_cube.scale = (1.641, 1.315, 1.315)
ob_cube.lock_rotations_4d = False
ob_cube.empty_display_type = 'ARROWS'
ob_cube.lineart.crease_threshold = 0.0
ob_cylinder.location = (1.661, -2.597, -1.044)
ob_cylinder.rotation_euler = (1.56, 0.003136, 1.579)
ob_cylinder.scale = (0.6013, 0.6013, 0.6013)
ob_cylinder_001.location = (1.661, 1.641, -1.044)
ob_cylinder_001.rotation_euler = (1.56, 0.003136, 1.579)
ob_cylinder_001.scale = (0.6013, 0.6013, 0.6013)
ob_cylinder_002.location = (-1.536, -2.597, -1.044)
ob_cylinder_002.rotation_euler = (1.56, 0.003136, 1.579)
ob_cylinder_002.scale = (0.6013, 0.6013, 0.6013)
ob_cylinder_003.location = (-1.536, 1.641, -1.044)
ob_cylinder_003.rotation_euler = (1.56, 0.003136, 1.579)
ob_cylinder_003.scale = (0.6013, 0.6013, 0.6013)

# ---- collection membership
col_collection.objects.link(ob_cube)
col_collection.objects.link(ob_cylinder)
col_collection.objects.link(ob_cylinder_001)
col_collection.objects.link(ob_cylinder_002)
col_collection.objects.link(ob_cylinder_003)

# ---- scene / render settings (as saved in the file)
scene.frame_start = 1; scene.frame_end = 250; scene.frame_set(-1)
scene.render.engine = 'BLENDER_EEVEE_NEXT'
bpy.context.view_layer.update()

# ---- added for rendering (the .blend has no active camera and no usable light): camera, sun
cam_auto = bpy.data.cameras.new('AutoCamera')
cam_auto.lens = 50.0
cam_auto.sensor_width = 36.0
cam_auto.clip_end = 1000.0
ob_auto_camera = bpy.data.objects.new('AutoCamera', cam_auto)
scene.collection.objects.link(ob_auto_camera)
ob_auto_camera.location = (9.122, -11.6927, 7.4715)
ob_auto_camera.rotation_euler = (1.09748, -7.21219e-08, 0.694738)
scene.camera = ob_auto_camera
light_auto_sun = bpy.data.lights.new('AutoSun', 'SUN')
light_auto_sun.energy = 3.0
light_auto_sun.angle = 0.0523599
ob_auto_sun = bpy.data.objects.new('AutoSun', light_auto_sun)
scene.collection.objects.link(ob_auto_sun)
ob_auto_sun.rotation_euler = (0.872665, 0.174533, 0.523599)
bpy.context.view_layer.update()
